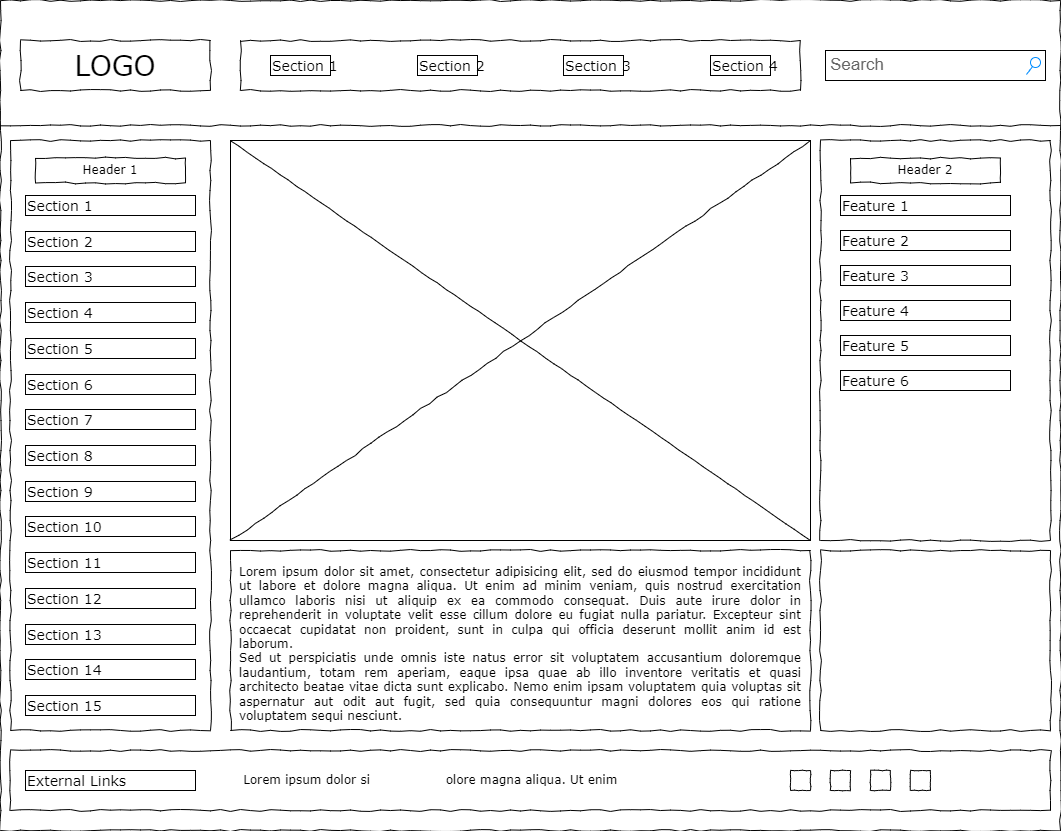

The diagram above was exported from draw.io. Its source (the exported page's mxGraphModel, read from the mxfile embedded in the PNG):
<mxGraphModel dx="1500" dy="763" grid="1" gridSize="10" guides="1" tooltips="1" connect="1" arrows="1" fold="1" page="1" pageScale="1" pageWidth="1100" pageHeight="850" background="none" math="0" shadow="0">
  <root>
    <mxCell id="0" />
    <mxCell id="1" parent="0" />
    <mxCell id="677b7b8949515195-1" value="" style="whiteSpace=wrap;html=1;rounded=0;shadow=0;labelBackgroundColor=none;strokeColor=default;strokeWidth=1;fillColor=none;fontFamily=Verdana;fontSize=12;fontColor=#000000;align=center;comic=1;" parent="1" vertex="1">
      <mxGeometry x="20" y="20" width="1060" height="830" as="geometry" />
    </mxCell>
    <mxCell id="677b7b8949515195-2" value="LOGO" style="whiteSpace=wrap;html=1;rounded=0;shadow=0;labelBackgroundColor=none;strokeWidth=1;fontFamily=Verdana;fontSize=28;align=center;comic=1;strokeColor=default;" parent="1" vertex="1">
      <mxGeometry x="40" y="60" width="190" height="50" as="geometry" />
    </mxCell>
    <mxCell id="677b7b8949515195-3" value="Search" style="strokeWidth=1;shadow=0;align=center;html=1;shape=mxgraph.mockup.forms.searchBox;strokeColor=default;mainText=;strokeColor2=#008cff;fontColor=#666666;fontSize=17;align=left;spacingLeft=3;rounded=0;labelBackgroundColor=none;comic=1;" parent="1" vertex="1">
      <mxGeometry x="845" y="70" width="220" height="30" as="geometry" />
    </mxCell>
    <mxCell id="677b7b8949515195-8" value="" style="whiteSpace=wrap;html=1;rounded=0;shadow=0;labelBackgroundColor=none;strokeWidth=1;fillColor=none;fontFamily=Verdana;fontSize=12;align=center;comic=1;strokeColor=default;" parent="1" vertex="1">
      <mxGeometry x="30" y="160" width="200" height="590" as="geometry" />
    </mxCell>
    <mxCell id="677b7b8949515195-9" value="" style="line;strokeWidth=1;html=1;rounded=0;shadow=0;labelBackgroundColor=none;fillColor=none;fontFamily=Verdana;fontSize=14;fontColor=#000000;align=center;comic=1;strokeColor=default;" parent="1" vertex="1">
      <mxGeometry x="20" y="140" width="1060" height="10" as="geometry" />
    </mxCell>
    <mxCell id="677b7b8949515195-10" value="" style="whiteSpace=wrap;html=1;rounded=0;shadow=0;labelBackgroundColor=none;strokeWidth=1;fillColor=none;fontFamily=Verdana;fontSize=12;align=center;comic=1;strokeColor=default;" parent="1" vertex="1">
      <mxGeometry x="260" y="60" width="560" height="50" as="geometry" />
    </mxCell>
    <mxCell id="677b7b8949515195-11" value="Section 1" style="text;html=1;points=[];align=left;verticalAlign=top;spacingTop=-4;fontSize=14;fontFamily=Verdana;shadow=0;strokeColor=default;" parent="1" vertex="1">
      <mxGeometry x="290" y="75" width="60" height="20" as="geometry" />
    </mxCell>
    <mxCell id="677b7b8949515195-12" value="Section 2" style="text;html=1;points=[];align=left;verticalAlign=top;spacingTop=-4;fontSize=14;fontFamily=Verdana;shadow=0;strokeColor=default;" parent="1" vertex="1">
      <mxGeometry x="437" y="75" width="60" height="20" as="geometry" />
    </mxCell>
    <mxCell id="677b7b8949515195-13" value="Section 3" style="text;html=1;points=[];align=left;verticalAlign=top;spacingTop=-4;fontSize=14;fontFamily=Verdana;shadow=0;strokeColor=default;" parent="1" vertex="1">
      <mxGeometry x="583" y="75" width="60" height="20" as="geometry" />
    </mxCell>
    <mxCell id="677b7b8949515195-14" value="Section 4" style="text;html=1;points=[];align=left;verticalAlign=top;spacingTop=-4;fontSize=14;fontFamily=Verdana;shadow=0;strokeColor=default;" parent="1" vertex="1">
      <mxGeometry x="730" y="75" width="60" height="20" as="geometry" />
    </mxCell>
    <mxCell id="677b7b8949515195-15" value="&lt;div style=&quot;text-align: justify&quot;&gt;&lt;span&gt;Lorem ipsum dolor sit amet, consectetur adipisicing elit, sed do eiusmod tempor incididunt ut labore et dolore magna aliqua. Ut enim ad minim veniam, quis nostrud exercitation ullamco laboris nisi ut aliquip ex ea commodo consequat. Duis aute irure dolor in reprehenderit in voluptate velit esse cillum dolore eu fugiat nulla pariatur. Excepteur sint occaecat cupidatat non proident, sunt in culpa qui officia deserunt mollit anim id est laborum.&lt;/span&gt;&lt;/div&gt;&lt;div style=&quot;text-align: justify&quot;&gt;&lt;span&gt;Sed ut perspiciatis unde omnis iste natus error sit voluptatem accusantium doloremque laudantium, totam rem aperiam, eaque ipsa quae ab illo inventore veritatis et quasi architecto beatae vitae dicta sunt explicabo. Nemo enim ipsam voluptatem quia voluptas sit aspernatur aut odit aut fugit, sed quia consequuntur magni dolores eos qui ratione voluptatem sequi nesciunt.&amp;nbsp;&lt;/span&gt;&lt;/div&gt;" style="whiteSpace=wrap;html=1;rounded=0;shadow=0;labelBackgroundColor=none;strokeWidth=1;fillColor=none;fontFamily=Verdana;fontSize=12;align=center;verticalAlign=top;spacing=10;comic=1;strokeColor=default;" parent="1" vertex="1">
      <mxGeometry x="250" y="570" width="580" height="180" as="geometry" />
    </mxCell>
    <mxCell id="677b7b8949515195-16" value="" style="verticalLabelPosition=bottom;shadow=0;align=center;html=1;verticalAlign=top;strokeWidth=1;shape=mxgraph.mockup.graphics.simpleIcon;strokeColor=default;rounded=0;labelBackgroundColor=none;fontFamily=Verdana;fontSize=14;fontColor=#000000;comic=1;" parent="1" vertex="1">
      <mxGeometry x="250" y="160" width="580" height="400" as="geometry" />
    </mxCell>
    <mxCell id="677b7b8949515195-25" value="" style="whiteSpace=wrap;html=1;rounded=0;shadow=0;labelBackgroundColor=none;strokeWidth=1;fillColor=none;fontFamily=Verdana;fontSize=12;align=center;comic=1;strokeColor=default;" parent="1" vertex="1">
      <mxGeometry x="840" y="160" width="230" height="400" as="geometry" />
    </mxCell>
    <mxCell id="677b7b8949515195-26" value="" style="whiteSpace=wrap;html=1;rounded=0;shadow=0;labelBackgroundColor=none;strokeWidth=1;fillColor=none;fontFamily=Verdana;fontSize=12;align=center;comic=1;strokeColor=default;" parent="1" vertex="1">
      <mxGeometry x="840" y="570" width="230" height="180" as="geometry" />
    </mxCell>
    <mxCell id="677b7b8949515195-27" value="Section 1" style="text;html=1;points=[];align=left;verticalAlign=top;spacingTop=-4;fontSize=14;fontFamily=Verdana;shadow=0;strokeColor=default;" parent="1" vertex="1">
      <mxGeometry x="45" y="215" width="170" height="20" as="geometry" />
    </mxCell>
    <mxCell id="677b7b8949515195-28" value="Section 2" style="text;html=1;points=[];align=left;verticalAlign=top;spacingTop=-4;fontSize=14;fontFamily=Verdana;shadow=0;strokeColor=default;" parent="1" vertex="1">
      <mxGeometry x="45" y="251" width="170" height="20" as="geometry" />
    </mxCell>
    <mxCell id="677b7b8949515195-29" value="Section 3" style="text;html=1;points=[];align=left;verticalAlign=top;spacingTop=-4;fontSize=14;fontFamily=Verdana;shadow=0;strokeColor=default;" parent="1" vertex="1">
      <mxGeometry x="45" y="286" width="170" height="20" as="geometry" />
    </mxCell>
    <mxCell id="677b7b8949515195-30" value="Section 4" style="text;html=1;points=[];align=left;verticalAlign=top;spacingTop=-4;fontSize=14;fontFamily=Verdana;shadow=0;strokeColor=default;" parent="1" vertex="1">
      <mxGeometry x="45" y="322" width="170" height="20" as="geometry" />
    </mxCell>
    <mxCell id="677b7b8949515195-31" value="Section 7" style="text;html=1;points=[];align=left;verticalAlign=top;spacingTop=-4;fontSize=14;fontFamily=Verdana;shadow=0;strokeColor=default;" parent="1" vertex="1">
      <mxGeometry x="45" y="429" width="170" height="20" as="geometry" />
    </mxCell>
    <mxCell id="677b7b8949515195-32" value="Section 8" style="text;html=1;points=[];align=left;verticalAlign=top;spacingTop=-4;fontSize=14;fontFamily=Verdana;shadow=0;strokeColor=default;" parent="1" vertex="1">
      <mxGeometry x="45" y="465" width="170" height="20" as="geometry" />
    </mxCell>
    <mxCell id="677b7b8949515195-33" value="Section 9" style="text;html=1;points=[];align=left;verticalAlign=top;spacingTop=-4;fontSize=14;fontFamily=Verdana;shadow=0;strokeColor=default;" parent="1" vertex="1">
      <mxGeometry x="45" y="501" width="170" height="20" as="geometry" />
    </mxCell>
    <mxCell id="677b7b8949515195-34" value="Section 10" style="text;html=1;points=[];align=left;verticalAlign=top;spacingTop=-4;fontSize=14;fontFamily=Verdana;shadow=0;strokeColor=default;" parent="1" vertex="1">
      <mxGeometry x="45" y="536" width="170" height="20" as="geometry" />
    </mxCell>
    <mxCell id="677b7b8949515195-35" value="Section 11" style="text;html=1;points=[];align=left;verticalAlign=top;spacingTop=-4;fontSize=14;fontFamily=Verdana;shadow=0;strokeColor=default;" parent="1" vertex="1">
      <mxGeometry x="45" y="572" width="170" height="20" as="geometry" />
    </mxCell>
    <mxCell id="677b7b8949515195-36" value="Section 12" style="text;html=1;points=[];align=left;verticalAlign=top;spacingTop=-4;fontSize=14;fontFamily=Verdana;shadow=0;strokeColor=default;" parent="1" vertex="1">
      <mxGeometry x="45" y="608" width="170" height="20" as="geometry" />
    </mxCell>
    <mxCell id="677b7b8949515195-37" value="Section 13" style="text;html=1;points=[];align=left;verticalAlign=top;spacingTop=-4;fontSize=14;fontFamily=Verdana;shadow=0;strokeColor=default;" parent="1" vertex="1">
      <mxGeometry x="45" y="644" width="170" height="20" as="geometry" />
    </mxCell>
    <mxCell id="677b7b8949515195-38" value="Section 14" style="text;html=1;points=[];align=left;verticalAlign=top;spacingTop=-4;fontSize=14;fontFamily=Verdana;shadow=0;strokeColor=default;" parent="1" vertex="1">
      <mxGeometry x="45" y="679" width="170" height="20" as="geometry" />
    </mxCell>
    <mxCell id="677b7b8949515195-39" value="Section 5" style="text;html=1;points=[];align=left;verticalAlign=top;spacingTop=-4;fontSize=14;fontFamily=Verdana;shadow=0;strokeColor=default;" parent="1" vertex="1">
      <mxGeometry x="45" y="358" width="170" height="20" as="geometry" />
    </mxCell>
    <mxCell id="677b7b8949515195-40" value="Section 6" style="text;html=1;points=[];align=left;verticalAlign=top;spacingTop=-4;fontSize=14;fontFamily=Verdana;shadow=0;strokeColor=default;" parent="1" vertex="1">
      <mxGeometry x="45" y="394" width="170" height="20" as="geometry" />
    </mxCell>
    <mxCell id="677b7b8949515195-41" value="Section 15" style="text;html=1;points=[];align=left;verticalAlign=top;spacingTop=-4;fontSize=14;fontFamily=Verdana;shadow=0;strokeColor=default;" parent="1" vertex="1">
      <mxGeometry x="45" y="715" width="170" height="20" as="geometry" />
    </mxCell>
    <mxCell id="677b7b8949515195-42" value="External Links" style="text;html=1;points=[];align=left;verticalAlign=top;spacingTop=-4;fontSize=14;fontFamily=Verdana;shadow=0;strokeColor=default;" parent="1" vertex="1">
      <mxGeometry x="45" y="790" width="170" height="20" as="geometry" />
    </mxCell>
    <mxCell id="677b7b8949515195-44" value="Feature 1" style="text;html=1;points=[];align=left;verticalAlign=top;spacingTop=-4;fontSize=14;fontFamily=Verdana;shadow=0;strokeColor=default;" parent="1" vertex="1">
      <mxGeometry x="860" y="215" width="170" height="20" as="geometry" />
    </mxCell>
    <mxCell id="677b7b8949515195-45" value="Feature 2" style="text;html=1;points=[];align=left;verticalAlign=top;spacingTop=-4;fontSize=14;fontFamily=Verdana;shadow=0;strokeColor=default;" parent="1" vertex="1">
      <mxGeometry x="860" y="250" width="170" height="20" as="geometry" />
    </mxCell>
    <mxCell id="677b7b8949515195-46" value="Feature 3" style="text;html=1;points=[];align=left;verticalAlign=top;spacingTop=-4;fontSize=14;fontFamily=Verdana;shadow=0;strokeColor=default;" parent="1" vertex="1">
      <mxGeometry x="860" y="285" width="170" height="20" as="geometry" />
    </mxCell>
    <mxCell id="677b7b8949515195-47" value="Feature 4" style="text;html=1;points=[];align=left;verticalAlign=top;spacingTop=-4;fontSize=14;fontFamily=Verdana;shadow=0;strokeColor=default;" parent="1" vertex="1">
      <mxGeometry x="860" y="320" width="170" height="20" as="geometry" />
    </mxCell>
    <mxCell id="677b7b8949515195-48" value="Feature 5" style="text;html=1;points=[];align=left;verticalAlign=top;spacingTop=-4;fontSize=14;fontFamily=Verdana;shadow=0;strokeColor=default;" parent="1" vertex="1">
      <mxGeometry x="860" y="355" width="170" height="20" as="geometry" />
    </mxCell>
    <mxCell id="677b7b8949515195-49" value="Feature 6" style="text;html=1;points=[];align=left;verticalAlign=top;spacingTop=-4;fontSize=14;fontFamily=Verdana;shadow=0;strokeColor=default;" parent="1" vertex="1">
      <mxGeometry x="860" y="390" width="170" height="20" as="geometry" />
    </mxCell>
    <mxCell id="YgziLkFw3iG0VT2p3LAf-2" value="&lt;div style=&quot;border-color: var(--border-color); text-align: justify;&quot;&gt;Lorem ipsum dolor si&lt;span style=&quot;white-space: pre;&quot;&gt;&#09;&lt;/span&gt;&lt;span style=&quot;white-space: pre;&quot;&gt;&#09;&lt;/span&gt;&lt;span style=&quot;white-space: pre;&quot;&gt;&#09;&lt;/span&gt;olore magna aliqua. Ut enim&amp;nbsp;&lt;span style=&quot;white-space: pre;&quot;&gt;&#09;&lt;/span&gt;&lt;span style=&quot;white-space: pre;&quot;&gt;&#09;&lt;/span&gt;&lt;span style=&quot;white-space: pre;&quot;&gt;&#09;&lt;/span&gt;&lt;span style=&quot;white-space: pre;&quot;&gt;&#09;&lt;/span&gt;&lt;span style=&quot;white-space: pre;&quot;&gt;&#09;&lt;/span&gt;&lt;span style=&quot;white-space: pre;&quot;&gt;&#09;&lt;/span&gt;&lt;/div&gt;" style="rounded=0;whiteSpace=wrap;html=1;shadow=0;labelBackgroundColor=none;comic=1;strokeColor=#000000;strokeWidth=1;align=center;verticalAlign=middle;fontFamily=Verdana;fontSize=12;fontColor=#000000;fillColor=none;" vertex="1" parent="1">
      <mxGeometry x="30" y="770" width="1040" height="60" as="geometry" />
    </mxCell>
    <mxCell id="YgziLkFw3iG0VT2p3LAf-3" value="" style="whiteSpace=wrap;html=1;aspect=fixed;rounded=0;shadow=0;labelBackgroundColor=none;comic=1;strokeColor=#000000;strokeWidth=1;align=center;verticalAlign=middle;fontFamily=Verdana;fontSize=12;fontColor=#000000;fillColor=none;" vertex="1" parent="1">
      <mxGeometry x="810" y="790" width="20" height="20" as="geometry" />
    </mxCell>
    <mxCell id="YgziLkFw3iG0VT2p3LAf-4" value="" style="whiteSpace=wrap;html=1;aspect=fixed;rounded=0;shadow=0;labelBackgroundColor=none;comic=1;strokeColor=#000000;strokeWidth=1;align=center;verticalAlign=middle;fontFamily=Verdana;fontSize=12;fontColor=#000000;fillColor=none;" vertex="1" parent="1">
      <mxGeometry x="850" y="790" width="20" height="20" as="geometry" />
    </mxCell>
    <mxCell id="YgziLkFw3iG0VT2p3LAf-5" value="" style="whiteSpace=wrap;html=1;aspect=fixed;rounded=0;shadow=0;labelBackgroundColor=none;comic=1;strokeColor=#000000;strokeWidth=1;align=center;verticalAlign=middle;fontFamily=Verdana;fontSize=12;fontColor=#000000;fillColor=none;" vertex="1" parent="1">
      <mxGeometry x="890" y="790" width="20" height="20" as="geometry" />
    </mxCell>
    <mxCell id="YgziLkFw3iG0VT2p3LAf-6" value="" style="whiteSpace=wrap;html=1;aspect=fixed;rounded=0;shadow=0;labelBackgroundColor=none;comic=1;strokeColor=#000000;strokeWidth=1;align=center;verticalAlign=middle;fontFamily=Verdana;fontSize=12;fontColor=#000000;fillColor=none;" vertex="1" parent="1">
      <mxGeometry x="930" y="790" width="20" height="20" as="geometry" />
    </mxCell>
    <mxCell id="YgziLkFw3iG0VT2p3LAf-15" value="Header 1" style="rounded=0;whiteSpace=wrap;html=1;shadow=0;labelBackgroundColor=none;comic=1;strokeColor=#000000;strokeWidth=1;align=center;verticalAlign=middle;fontFamily=Verdana;fontSize=12;fontColor=#000000;fillColor=none;" vertex="1" parent="1">
      <mxGeometry x="55" y="177.5" width="150" height="25" as="geometry" />
    </mxCell>
    <mxCell id="YgziLkFw3iG0VT2p3LAf-16" value="Header 2" style="rounded=0;whiteSpace=wrap;html=1;shadow=0;labelBackgroundColor=none;comic=1;strokeColor=#000000;strokeWidth=1;align=center;verticalAlign=middle;fontFamily=Verdana;fontSize=12;fontColor=#000000;fillColor=none;" vertex="1" parent="1">
      <mxGeometry x="870" y="177.5" width="150" height="25" as="geometry" />
    </mxCell>
  </root>
</mxGraphModel>